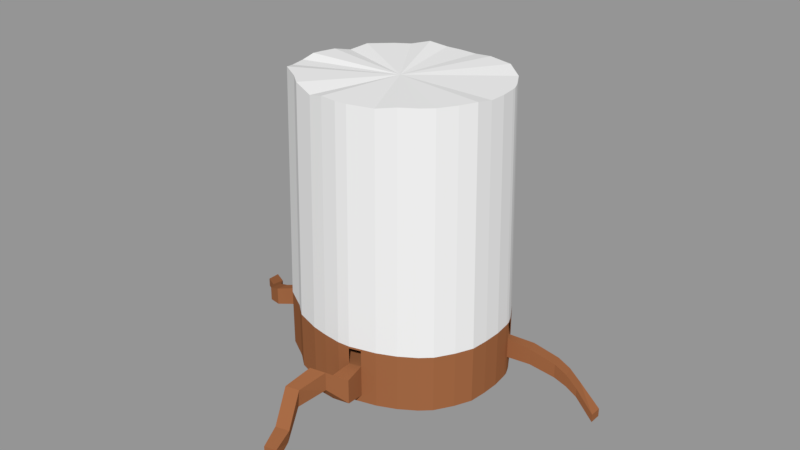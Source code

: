 # Source: BudopolisPalace.blend  (saved by Blender 2.79.0; exported with 4.5.12 LTS)
import bpy
from mathutils import Matrix  # noqa: F401  (used for matrix-valued properties, if any)

bpy.ops.wm.read_factory_settings(use_empty=True)
scene = bpy.context.scene
scene.name = 'Scene'

# ---- collections
col_collection_1 = bpy.data.collections.new('Collection 1'); scene.collection.children.link(col_collection_1)

# ---- materials (node trees are filled in below, after node groups)
mat_wood = bpy.data.materials.new('Wood')
mat_wood.alpha_threshold = 0.0
mat_wood.use_transparent_shadow = False
mat_wood.diffuse_color = (0.3236, 0.1232, 0.0507, 1.0)
mat_wood.roughness = 0.5

# ---- material node trees

# ---- meshes
me_circle_000 = bpy.data.meshes.new('Circle.000')
me_circle_000.from_pydata([(-0.2642, 3.357, 10.95), (0.006642, 3.369, 10.95), (-0.6102, 3.343, 10.95), (0.006642, 0.006625, 10.95), (-1.234, 3.158, 11.07), (-1.795, 2.79, 10.95), (-2.308, 2.456, 10.95), (-3.015, 1.808, 10.95), (-3.315, 1.247, 10.8), (-3.499, 0.6392, 10.95), (-3.665, 0.1428, 10.95), (-3.74, -0.1889, 10.95), (-3.838, -0.6259, 10.8), (-3.731, -1.234, 10.8), (-3.432, -1.795, 10.95), (-2.612, -2.286, 10.95), (-2.12, -2.689, 10.95), (-1.234, -2.989, 10.8), (-0.6259, -3.095, 10.95), (0.006643, -3.157, 10.95), (0.4507, -3.127, 10.95), (0.8699, -3.01, 10.95), (1.386, -2.867, 10.95), (2.034, -2.576, 11.06), (2.62, -2.198, 11.06), (2.985, -1.864, 11.06), (3.373, -1.234, 11.06), (3.647, -0.6259, 11.06), (3.709, 0.006628, 10.95), (3.722, 0.6392, 10.95), (3.65, 1.247, 10.95), (3.617, 1.416, 10.95), (3.418, 1.832, 10.95), (3.075, 2.397, 10.95), (2.378, 2.928, 11.07), (1.398, 3.158, 11.07), (0.6392, 3.343, 10.95), (3.489, 1.704, 10.95), (-3.483, 1.301, 2.173), (3.821, 1.301, 2.173), (1.446, -3.013, 2.173), (2.126, -2.708, 2.173), (-2.746, -2.404, 2.173), (0.0, 3.526, 2.173), (-3.169, 1.889, 2.173), (3.896, 0.6633, 2.173), (0.9053, -3.163, 2.173), (-3.606, -1.889, 2.173), (0.6633, 3.499, 2.173), (-2.427, 2.568, 2.173), (3.882, 3.283e-06, 2.173), (0.4657, -3.286, 2.173), (-4.031, -0.6633, 2.173), (-3.92, -1.301, 2.173), (1.459, 3.305, 2.173), (-1.889, 2.919, 2.173), (3.817, -0.6633, 2.173), (1.108e-06, -3.318, 2.173), (-3.929, -0.205, 2.173), (2.487, 3.063, 2.173), (-1.301, 3.305, 2.173), (3.786, 1.477, 2.173), (3.652, 1.78, 2.173), (3.53, -1.301, 2.173), (-0.6633, -3.253, 2.173), (-3.676, 0.6633, 2.173), (-3.851, 0.1427, 2.173), (3.577, 1.914, 2.173), (3.217, 2.507, 2.173), (-0.284, 3.514, 2.173), (-0.6468, 3.499, 2.173), (2.74, -2.312, 2.173), (3.123, -1.961, 2.173), (-2.23, -2.827, 2.173), (-1.301, -3.141, 2.173)], [], [(43, 69, 0, 1), (38, 65, 9, 8), (39, 61, 31, 30), (58, 52, 12, 11), (41, 71, 24, 23), (42, 73, 16, 15), (44, 38, 8, 7), (45, 39, 30, 29), (46, 40, 22, 21), (40, 41, 23, 22), (47, 42, 15, 14), (48, 43, 1, 36), (49, 44, 7, 6), (50, 45, 29, 28), (51, 46, 21, 20), (53, 47, 14, 13), (54, 48, 36, 35), (55, 49, 6, 5), (56, 50, 28, 27), (57, 51, 20, 19), (52, 53, 13, 12), (59, 54, 35, 34), (60, 55, 5, 4), (62, 67, 32, 37), (63, 56, 27, 26), (64, 57, 19, 18), (66, 58, 11, 10), (68, 59, 34, 33), (70, 60, 4, 2), (61, 62, 37, 31), (72, 63, 26, 25), (74, 64, 18, 17), (65, 66, 10, 9), (67, 68, 33, 32), (69, 70, 2, 0), (71, 72, 25, 24), (73, 74, 17, 16), (3, 1, 0), (3, 2, 4), (3, 4, 5), (3, 5, 6), (3, 6, 7), (3, 7, 8), (3, 8, 9), (3, 9, 10), (3, 11, 12), (3, 12, 13), (3, 13, 14), (3, 14, 15), (3, 15, 16), (3, 16, 17), (3, 17, 18), (3, 18, 19), (3, 19, 20), (3, 21, 22), (3, 22, 23), (3, 23, 24), (3, 24, 25), (3, 25, 26), (3, 26, 27), (3, 27, 28), (3, 28, 29), (3, 29, 30), (3, 31, 37), (3, 32, 33), (3, 33, 34), (3, 34, 35), (3, 35, 36), (3, 36, 1), (21, 3, 20), (11, 3, 10), (0, 2, 3), (31, 3, 30), (37, 32, 3)])
me_circle_000.use_remesh_preserve_volume = False
me_circle_000.use_remesh_preserve_attributes = False
me_circle_000.use_mirror_vertex_groups = False
me_circle_000.update()
me_circle_001 = bpy.data.meshes.new('Circle.001')
me_circle_001.from_pydata([(0.0, 3.526, 0.0), (-0.6468, 3.499, 0.0), (-1.301, 3.305, 0.0), (-1.889, 2.919, 0.0), (-2.427, 2.568, 0.0), (-3.169, 1.889, 0.0), (-3.483, 1.301, 0.0), (-3.676, 0.6633, 0.0), (-3.851, 0.1427, 0.0), (-4.031, -0.6633, 0.0), (-3.92, -1.301, 0.0), (-3.606, -1.889, 0.0), (-2.746, -2.404, 0.0), (-2.23, -2.827, 0.0), (-1.301, -3.141, 0.0), (-0.6633, -3.253, 0.0), (1.108e-06, -3.318, 0.0), (0.4657, -3.286, 0.0), (1.446, -3.013, 0.0), (2.126, -2.708, 0.0), (2.74, -2.312, 0.0), (3.123, -1.961, 0.0), (3.53, -1.301, 0.0), (3.817, -0.6633, 0.0), (3.882, 3.283e-06, 0.0), (3.896, 0.6633, 0.0), (3.821, 1.301, 0.0), (3.577, 1.914, 0.0), (3.217, 2.507, 0.0), (2.487, 3.063, 0.0), (1.459, 3.305, 0.0), (0.6633, 3.499, 0.0), (0.9053, -3.163, 0.0), (-3.929, -0.205, 0.0), (-0.284, 3.514, 0.0), (3.786, 1.477, 0.0), (3.652, 1.78, 0.0), (-0.284, 3.514, 0.7182), (0.0, 3.526, 0.7182), (-0.6468, 3.499, 0.7182), (-1.301, 3.305, 0.7182), (-1.889, 2.919, 0.7182), (-2.427, 2.568, 0.7182), (-3.169, 1.889, 0.7182), (-3.483, 1.301, 0.7182), (-3.676, 0.6633, 0.7182), (-3.851, 0.1427, 0.7182), (-3.929, -0.205, 0.7182), (-4.031, -0.6633, 0.7182), (-3.92, -1.301, 0.7182), (-3.606, -1.889, 0.7182), (-2.746, -2.404, 0.7182), (-2.23, -2.827, 0.7182), (-1.301, -3.141, 0.7182), (-0.6633, -3.253, 0.7182), (1.108e-06, -3.318, 0.7182), (0.4657, -3.286, 0.2779), (0.9053, -3.163, 0.2779), (1.446, -3.013, 0.7182), (2.126, -2.708, 0.7182), (2.74, -2.312, 0.7182), (3.123, -1.961, 0.7182), (3.53, -1.301, 0.7182), (3.817, -0.6633, 0.7182), (3.882, 3.283e-06, 0.7182), (3.896, 0.6633, 0.7182), (3.821, 1.301, 0.7182), (3.786, 1.477, 0.7182), (3.577, 1.914, 0.7182), (3.217, 2.507, 0.7182), (2.487, 3.063, 0.7182), (1.459, 3.305, 0.7182), (0.6633, 3.499, 0.7182), (3.652, 1.78, 0.7182), (1.022, -3.949, 0.4211), (-3.483, 1.301, 1.481), (-3.676, 0.6633, 1.481), (-3.851, 0.1427, 1.481), (-4.031, -0.6633, 1.481), (-3.606, -1.889, 1.481), (-2.23, -2.827, 1.481), (-0.6633, -3.253, 1.481), (1.108e-06, -3.318, 1.481), (0.4657, -3.286, 1.481), (0.9053, -3.163, 1.481), (1.446, -3.013, 1.481), (2.126, -2.708, 1.481), (3.896, 0.6633, 1.481), (3.786, 1.477, 1.481), (1.459, 3.305, 1.481), (0.6633, 3.499, 1.481), (0.4026, -4.071, 0.4211), (1.022, -3.949, 1.367), (0.4026, -4.071, 1.367), (4.675, 1.608, 0.7182), (4.675, 1.608, 1.341), (4.541, 2.059, 1.341), (4.541, 2.059, 0.7182), (-2.422, 7.5, -0.01047), (-2.422, 7.5, 0.2798), (-1.915, 7.5, -0.01047), (-1.915, 7.5, 0.2798), (-7.5, 1.05, -0.1178), (-7.5, 1.05, 0.2218), (-7.5, 0.5531, 0.2218), (-7.5, 0.5531, -0.1178), (5.656, 1.709, 0.534), (5.656, 1.709, 1.081), (5.522, 2.159, 1.081), (5.522, 2.159, 0.534), (6.648, 1.591, 0.2281), (6.648, 1.591, 0.5631), (6.513, 2.042, 0.5631), (6.513, 2.042, 0.2281), (7.5, 1.305, -0.2837), (7.5, 1.305, 0.03), (7.5, 1.756, 0.03), (7.5, 1.756, -0.2837), (0.972, -7.362, -0.02032), (0.5323, -7.485, -0.02032), (0.972, -7.362, 0.4853), (0.5323, -7.485, 0.4853), (0.2404, -6.673, 0.1552), (0.2404, -6.673, 0.6608), (0.68, -6.551, 0.1552), (0.7563, -6.551, 0.6608), (-0.1649, -5.743, 1.585), (0.351, -5.621, 1.585), (-0.1649, -5.743, 0.8772), (0.2748, -5.621, 0.8772), (-0.04089, -4.689, 1.813), (0.5612, -4.567, 1.813), (-0.04089, -4.689, 1.105), (0.5612, -4.567, 1.105), (-5.469, -0.3899, 0.4119), (-5.469, -0.3899, 1.102), (-5.547, -0.8393, 0.4119), (-5.547, -0.8393, 1.102), (-6.064, -0.1486, 0.2977), (-6.141, -0.6356, 0.2977), (-6.064, -0.1486, 0.8308), (-6.141, -0.6356, 0.8308), (-6.722, 0.5719, 0.07234), (-6.8, 0.1078, 0.07234), (-6.722, 0.5719, 0.4119), (-6.8, 0.1078, 0.4119), (-0.2801, 4.599, 1.186), (-0.7874, 4.588, 1.186), (-0.2801, 4.363, 0.6775), (-0.7874, 4.352, 0.6775), (-1.497, 5.9, 0.8569), (-1.497, 5.9, 0.3768), (-1.936, 5.894, 0.8569), (-1.936, 5.894, 0.3768), (-1.705, 6.259, 0.7424), (-1.705, 6.259, 0.305), (-2.114, 6.255, 0.7424), (-2.114, 6.255, 0.305), (-1.347, 5.261, 1.059), (-1.347, 5.261, 0.5169), (-0.7485, 5.269, 1.059), (-0.7485, 5.269, 0.5169), (-3.483, 1.301, 2.173), (3.821, 1.301, 2.173), (1.446, -3.013, 2.173), (2.126, -2.708, 2.173), (-2.746, -2.404, 2.173), (0.0, 3.526, 2.173), (-3.169, 1.889, 2.173), (3.896, 0.6633, 2.173), (0.9053, -3.163, 2.173), (-3.606, -1.889, 2.173), (0.6633, 3.499, 2.173), (-2.427, 2.568, 2.173), (3.882, 3.283e-06, 2.173), (0.4657, -3.286, 2.173), (-4.031, -0.6633, 2.173), (-3.92, -1.301, 2.173), (1.459, 3.305, 2.173), (-1.889, 2.919, 2.173), (3.817, -0.6633, 2.173), (1.108e-06, -3.318, 2.173), (-3.929, -0.205, 2.173), (2.487, 3.063, 2.173), (-1.301, 3.305, 2.173), (3.786, 1.477, 2.173), (3.652, 1.78, 2.173), (3.53, -1.301, 2.173), (-0.6633, -3.253, 2.173), (-3.676, 0.6633, 2.173), (-3.851, 0.1427, 2.173), (3.577, 1.914, 2.173), (3.217, 2.507, 2.173), (-0.284, 3.514, 2.173), (-0.6468, 3.499, 2.173), (2.74, -2.312, 2.173), (3.123, -1.961, 2.173), (-2.23, -2.827, 2.173), (-1.301, -3.141, 2.173), (6.176, 1.647, 0.8975), (6.042, 2.098, 0.8975), (6.042, 2.098, 0.428), (6.176, 1.647, 0.428), (0.0, 0.0, 1.481), (0.0, 3.526, 1.481), (-0.6468, 3.499, 1.481), (-1.301, 3.305, 1.481), (-1.889, 2.919, 1.481), (-2.427, 2.568, 1.481), (-3.169, 1.889, 1.481), (-3.92, -1.301, 1.481), (-2.746, -2.404, 1.481), (-1.301, -3.141, 1.481), (2.74, -2.312, 1.481), (3.123, -1.961, 1.481), (3.53, -1.301, 1.481), (3.817, -0.6633, 1.481), (3.882, 3.283e-06, 1.481), (3.821, 1.301, 1.481), (3.577, 1.914, 1.481), (3.217, 2.507, 1.481), (2.487, 3.063, 1.481), (-3.929, -0.205, 1.481), (-0.284, 3.514, 1.481), (3.652, 1.78, 1.481), (-0.284, 3.514, 2.1), (3.577, 1.914, 2.1), (0.6633, 3.499, 2.1), (1.459, 3.305, 2.1), (0.0, 3.526, 2.1), (2.487, 3.063, 2.1), (3.652, 1.78, 2.1), (3.217, 2.507, 2.1), (1.446, -3.013, 2.1), (3.786, 1.477, 2.1), (2.126, -2.708, 2.1), (3.896, 0.6633, 2.1), (0.9053, -3.163, 2.1), (2.74, -2.312, 2.1), (3.821, 1.301, 2.1), (3.882, 3.283e-06, 2.1), (3.817, -0.6633, 2.1), (3.53, -1.301, 2.1), (3.123, -1.961, 2.1), (-4.031, -0.6633, 2.1), (-2.23, -2.827, 2.1), (-3.606, -1.889, 2.1), (0.4657, -3.286, 2.1), (1.108e-06, -3.318, 2.1), (-0.6633, -3.253, 2.1), (-2.746, -2.404, 2.1), (-3.92, -1.301, 2.1), (-3.929, -0.205, 2.1), (-1.301, -3.141, 2.1), (-3.676, 0.6633, 2.1), (-3.483, 1.301, 2.1), (-3.851, 0.1427, 2.1), (-3.169, 1.889, 2.1), (-2.427, 2.568, 2.1), (-1.889, 2.919, 2.1), (-1.301, 3.305, 2.1), (-0.6468, 3.499, 2.1)], [], [(144, 142, 102, 103), (69, 70, 221, 220), (39, 40, 206, 205), (88, 67, 94, 95), (61, 62, 215, 214), (53, 54, 81, 212), (45, 46, 77, 76), (68, 69, 220, 219), (156, 154, 101, 99), (60, 61, 214, 213), (52, 53, 212, 80), (38, 37, 223, 204), (44, 45, 76, 75), (66, 67, 88, 218), (47, 48, 78, 222), (59, 60, 213, 86), (51, 52, 80, 211), (43, 44, 75, 209), (65, 66, 218, 87), (57, 58, 85, 84), (58, 59, 86, 85), (50, 51, 211, 79), (72, 38, 204, 90), (42, 43, 209, 208), (64, 65, 87, 217), (84, 83, 93, 92), (49, 50, 79, 210), (71, 72, 90, 89), (41, 42, 208, 207), (63, 64, 217, 216), (55, 56, 83, 82), (48, 49, 210, 78), (70, 71, 89, 221), (40, 41, 207, 206), (73, 68, 219, 224), (62, 63, 216, 215), (54, 55, 82, 81), (5, 6, 44, 43), (12, 13, 52, 51), (19, 20, 60, 59), (33, 9, 48, 47), (26, 35, 67, 66), (6, 7, 45, 44), (0, 34, 37, 38), (13, 14, 53, 52), (20, 21, 61, 60), (34, 1, 39, 37), (27, 28, 69, 68), (7, 8, 46, 45), (14, 15, 54, 53), (21, 22, 62, 61), (35, 36, 73, 67), (1, 2, 40, 39), (28, 29, 70, 69), (8, 33, 47, 46), (15, 16, 55, 54), (22, 23, 63, 62), (36, 27, 68, 73), (2, 3, 41, 40), (29, 30, 71, 70), (9, 10, 49, 48), (16, 17, 56, 55), (23, 24, 64, 63), (3, 4, 42, 41), (30, 31, 72, 71), (10, 11, 50, 49), (17, 32, 57, 56), (24, 25, 65, 64), (4, 5, 43, 42), (31, 0, 38, 72), (11, 12, 51, 50), (18, 19, 59, 58), (32, 18, 58, 57), (25, 26, 66, 65), (123, 122, 119, 121), (83, 56, 91, 93), (56, 57, 74, 91), (57, 84, 92, 74), (95, 94, 106, 107), (67, 73, 97, 94), (73, 224, 96, 97), (224, 88, 95, 96), (100, 98, 99, 101), (154, 155, 100, 101), (157, 156, 99, 98), (155, 157, 98, 100), (102, 105, 104, 103), (142, 143, 105, 102), (145, 144, 103, 104), (143, 145, 104, 105), (200, 199, 111, 112), (96, 95, 107, 108), (97, 96, 108, 109), (94, 97, 109, 106), (113, 112, 116, 117), (201, 200, 112, 113), (202, 201, 113, 110), (199, 202, 110, 111), (114, 117, 116, 115), (110, 113, 117, 114), (111, 110, 114, 115), (112, 111, 115, 116), (119, 118, 120, 121), (122, 124, 118, 119), (125, 123, 121, 120), (124, 125, 120, 118), (129, 127, 125, 124), (127, 126, 123, 125), (128, 129, 124, 122), (126, 128, 122, 123), (130, 132, 128, 126), (132, 133, 129, 128), (131, 130, 126, 127), (133, 131, 127, 129), (74, 92, 131, 133), (92, 93, 130, 131), (91, 74, 133, 132), (93, 91, 132, 130), (47, 222, 137, 136), (222, 77, 135, 137), (46, 47, 136, 134), (77, 46, 134, 135), (136, 137, 141, 139), (137, 135, 140, 141), (134, 136, 139, 138), (135, 134, 138, 140), (139, 141, 145, 143), (141, 140, 144, 145), (138, 139, 143, 142), (140, 138, 142, 144), (37, 39, 149, 148), (39, 205, 147, 149), (223, 37, 148, 146), (205, 223, 146, 147), (161, 159, 153, 151), (159, 158, 152, 153), (160, 161, 151, 150), (158, 160, 150, 152), (151, 153, 157, 155), (153, 152, 156, 157), (150, 151, 155, 154), (152, 150, 154, 156), (147, 146, 160, 158), (146, 148, 161, 160), (149, 147, 158, 159), (148, 149, 159, 161), (245, 253, 198, 197), (238, 243, 196, 195), (226, 232, 192, 191), (254, 256, 190, 189), (253, 249, 188, 198), (243, 242, 187, 196), (261, 260, 184, 194), (232, 230, 183, 192), (249, 248, 181, 188), (242, 241, 180, 187), (231, 226, 191, 186), (260, 259, 179, 184), (230, 228, 178, 183), (244, 251, 177, 176), (248, 247, 175, 181), (241, 240, 174, 180), (259, 258, 173, 179), (228, 227, 172, 178), (251, 246, 171, 177), (240, 236, 169, 174), (258, 257, 168, 173), (227, 229, 167, 172), (246, 250, 166, 171), (233, 235, 165, 164), (237, 233, 164, 170), (236, 239, 163, 169), (257, 255, 162, 168), (250, 245, 197, 166), (235, 238, 195, 165), (252, 244, 176, 182), (239, 234, 185, 163), (255, 254, 189, 162), (229, 225, 193, 167), (107, 106, 202, 199), (106, 109, 201, 202), (109, 108, 200, 201), (108, 107, 199, 200), (203, 223, 204), (203, 206, 205), (203, 207, 206), (203, 208, 207), (203, 209, 208), (203, 75, 209), (203, 76, 75), (203, 77, 76), (203, 78, 222), (203, 210, 78), (203, 79, 210), (203, 211, 79), (203, 80, 211), (203, 212, 80), (203, 81, 212), (203, 82, 81), (203, 83, 82), (203, 85, 84), (203, 86, 85), (203, 213, 86), (203, 214, 213), (203, 215, 214), (203, 216, 215), (203, 217, 216), (203, 87, 217), (203, 218, 87), (203, 224, 88), (203, 220, 219), (203, 221, 220), (203, 89, 221), (203, 90, 89), (203, 204, 90), (84, 83, 203), (222, 77, 203), (223, 203, 205), (88, 218, 203), (224, 203, 219), (204, 223, 225, 229), (90, 204, 229, 227), (89, 90, 227, 228), (221, 89, 228, 230), (224, 219, 226, 231), (220, 221, 230, 232), (219, 220, 232, 226), (218, 88, 234, 239), (86, 213, 238, 235), (87, 218, 239, 236), (84, 85, 233, 237), (85, 86, 235, 233), (217, 87, 236, 240), (216, 217, 240, 241), (215, 216, 241, 242), (214, 215, 242, 243), (213, 214, 243, 238), (222, 78, 244, 252), (211, 80, 245, 250), (79, 211, 250, 246), (210, 79, 246, 251), (82, 83, 247, 248), (78, 210, 251, 244), (81, 82, 248, 249), (212, 81, 249, 253), (80, 212, 253, 245), (75, 76, 254, 255), (209, 75, 255, 257), (208, 209, 257, 258), (207, 208, 258, 259), (206, 207, 259, 260), (205, 206, 260, 261), (76, 77, 256, 254), (231, 186, 185, 234), (261, 194, 193, 225), (190, 256, 252, 182), (170, 175, 247, 237)])
me_circle_001.materials.append(mat_wood)
me_circle_001.use_remesh_preserve_volume = False
me_circle_001.use_remesh_preserve_attributes = False
me_circle_001.use_mirror_vertex_groups = False
me_circle_001.update()

# ---- objects
ob_palacewalls = bpy.data.objects.new('PalaceWalls', me_circle_000)
ob_palacebase = bpy.data.objects.new('PalaceBase', me_circle_001)

# ---- transforms, parenting, visibility, modifiers, constraints
ob_palacewalls.location = (0.0, 0.0, 0.0)
ob_palacewalls.hide_viewport = True
ob_palacewalls.lineart.crease_threshold = 0.0
ob_palacebase.location = (0.0, 0.0, 0.0)
ob_palacebase.lineart.crease_threshold = 0.0

# ---- collection membership
col_collection_1.objects.link(ob_palacewalls)
col_collection_1.objects.link(ob_palacebase)

# ---- scene / render settings (as saved in the file)
scene.frame_start = 1; scene.frame_end = 250; scene.frame_set(1)
scene.render.engine = 'BLENDER_EEVEE_NEXT'
scene.render.resolution_percentage = 50
scene.render.dither_intensity = 0.0
scene.cycles.use_denoising = False
scene.cycles.samples = 128
scene.cycles.sampling_pattern = 'TABULATED_SOBOL'
scene.cycles.use_adaptive_sampling = False
scene.cycles.use_light_tree = False
scene.cycles.blur_glossy = 0.0
scene.cycles.sample_clamp_indirect = 0.0
scene.view_settings.view_transform = 'Standard'
bpy.context.view_layer.update()

# ---- added for rendering (the .blend has no active camera and no usable light): camera, sun + grey world if the file has none
cam_auto = bpy.data.cameras.new('AutoCamera')
cam_auto.lens = 50.0
cam_auto.sensor_width = 36.0
cam_auto.clip_end = 1000.0
ob_auto_camera = bpy.data.objects.new('AutoCamera', cam_auto)
scene.collection.objects.link(ob_auto_camera)
ob_auto_camera.location = (22.2519, -26.6947, 23.194)
ob_auto_camera.rotation_euler = (1.09748, -7.21219e-08, 0.694738)
scene.camera = ob_auto_camera
light_auto_sun = bpy.data.lights.new('AutoSun', 'SUN')
light_auto_sun.energy = 3.0
light_auto_sun.angle = 0.0523599
ob_auto_sun = bpy.data.objects.new('AutoSun', light_auto_sun)
scene.collection.objects.link(ob_auto_sun)
ob_auto_sun.rotation_euler = (0.872665, 0.174533, 0.523599)
if scene.world is None:
    world_auto = bpy.data.worlds.new('AutoWorld')
    world_auto.color = (0.3, 0.3, 0.3)
    scene.world = world_auto
bpy.context.view_layer.update()
